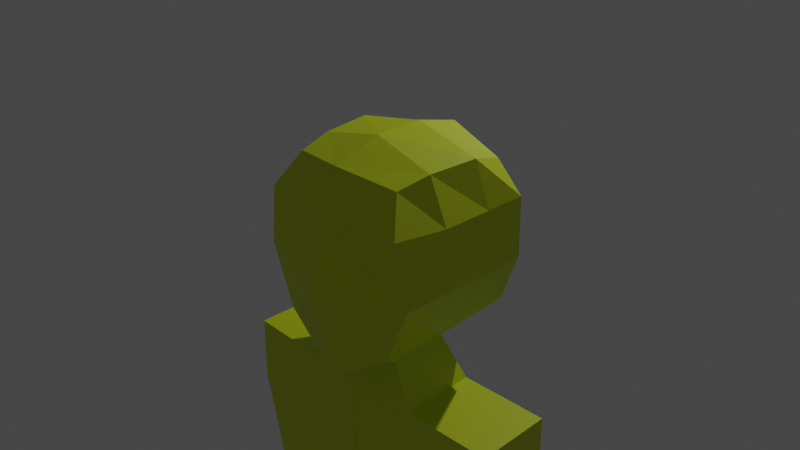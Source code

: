 # Source: better_low_poly.blend  (saved by Blender 2.90.8; exported with 4.5.12 LTS)
import bpy
from mathutils import Matrix  # noqa: F401  (used for matrix-valued properties, if any)

bpy.ops.wm.read_factory_settings(use_empty=True)
scene = bpy.context.scene
scene.name = 'Scene'

# ---- collections
col_collection = bpy.data.collections.new('Collection'); scene.collection.children.link(col_collection)

# ---- materials (node trees are filled in below, after node groups)
mat_material_001 = bpy.data.materials.new('Material.001')
mat_material_001.use_transparent_shadow = False

# ---- material node trees
mat_material_001.use_nodes = True; mat_material_001.node_tree.nodes.clear()
_N = mat_material_001.node_tree.nodes; _L = mat_material_001.node_tree.links
n0 = _N.new('ShaderNodeBsdfPrincipled'); n0.name = 'Principled BSDF'; n0.location = (10, 300)
n0.distribution = 'GGX'
n0.subsurface_method = 'BURLEY'
n0.inputs[0].default_value = (0.667, 0.8, 0.0, 1.0)
n0.inputs[3].default_value = 1.45
n0.inputs[27].default_value = (0.0, 0.0, 0.0, 1.0)
n0.inputs[28].default_value = 1.0
n1 = _N.new('ShaderNodeOutputMaterial'); n1.name = 'Material Output'; n1.location = (300, 300)
_L.new(n0.outputs[0], n1.inputs[0])
n1.is_active_output = True

# ---- world
world_world = bpy.data.worlds.new('World'); scene.world = world_world
world_world.use_nodes = True; world_world.node_tree.nodes.clear()
_N = world_world.node_tree.nodes; _L = world_world.node_tree.links
n0 = _N.new('ShaderNodeOutputWorld'); n0.name = 'World Output'; n0.location = (300, 300)
n1 = _N.new('ShaderNodeBackground'); n1.name = 'Background'; n1.location = (10, 300)
n1.inputs[0].default_value = (0.05088, 0.05088, 0.05088, 1.0)
_L.new(n1.outputs[0], n0.inputs[0])
n0.is_active_output = True
world_world.color = (0.05088, 0.05088, 0.05088)
world_world.use_sun_shadow = False
world_world.sun_shadow_jitter_overblur = 0.0

# ---- cameras
cam_camera = bpy.data.cameras.new('Camera')
cam_camera.clip_end = 100.0
cam_camera.ortho_scale = 7.314

# ---- lights
light_light = bpy.data.lights.new('Light', 'POINT')
light_light.transmission_factor = 0.0
light_light.energy = 1000.0
light_light.shadow_soft_size = 0.1
light_light.shadow_maximum_resolution = 0.006
light_light.use_absolute_resolution = True

# ---- meshes
me_cube_002 = bpy.data.meshes.new('Cube.002')
me_cube_002.from_pydata([(0.7232, -0.8459, -1.0), (0.6792, -0.6702, 0.7374), (0.7359, 0.7821, -0.9126), (0.7052, 0.6651, 0.6998), (-0.003859, -0.9195, -1.486), (-0.008171, -0.8445, 0.8404), (-0.002614, 0.7757, 0.8647), (-0.003084, 0.8248, -1.13), (0.9757, 0.728, 0.3506), (0.9745, 0.7419, -0.3091), (0.8813, -0.8875, 0.3626), (1.0, -0.8459, -0.3333), (0.0, 0.8391, 0.3333), (0.0, 0.8391, -0.3333), (0.0, -0.9582, 0.3333), (0.0, -1.181, -0.3333), (0.4273, -0.4651, -1.313), (0.408, 0.223, -1.289), (0.7921, 0.252, 0.832), (0.7369, -0.3, 0.8157), (0.0, 0.2774, -1.325), (-0.003633, -0.5895, -1.329), (0.0, 0.2774, 0.995), (0.0, -0.2842, 0.995), (1.0, 0.2774, -0.3333), (1.0, -0.2842, -0.3333), (0.9588, 0.2774, 0.3333), (0.9624, -0.3013, 0.3333), (0.7119, -0.5368, -1.759), (0.6926, 0.3269, -1.735), (0.0, 0.3798, -1.771), (-0.003633, -0.6628, -1.776), (0.7119, -0.5368, -2.501), (0.6926, 0.3269, -2.477), (-0.01235, 0.3798, -2.513), (-0.01598, -0.6628, -2.517), (0.7119, -0.5368, -1.759), (0.6926, 0.3269, -1.735), (0.7119, -0.5368, -2.501), (0.6926, 0.3269, -2.477), (1.735, -0.5139, -1.759), (1.716, 0.3498, -1.735), (1.735, -0.5139, -2.501), (1.716, 0.3498, -2.477), (0.7119, -0.5368, -2.501), (0.6926, 0.3269, -2.477), (-0.02742, 0.3798, -2.513), (-0.03105, -0.6628, -2.517), (0.7119, -0.5368, -2.501), (0.6926, 0.3269, -2.477), (1.735, -0.5139, -2.501), (1.716, 0.3498, -2.477), (0.7119, -0.5368, -2.501), (0.6926, 0.3269, -2.477), (-0.02742, 0.3798, -2.513), (-0.03105, -0.6628, -2.517), (0.7119, -0.5368, -2.501), (0.6926, 0.3269, -2.477), (1.735, -0.5139, -2.501), (1.716, 0.3498, -2.477), (0.759, -0.4777, -5.232), (0.7396, 0.386, -5.208), (-0.002336, 0.4389, -5.244), (-0.005968, -0.6037, -5.249), (0.759, -0.4777, -5.232), (0.7396, 0.386, -5.208), (1.158, -0.4548, -5.232), (1.138, 0.4089, -5.208)], [], [(12, 6, 3, 8), (27, 19, 1, 10), (21, 16, 0, 4), (19, 23, 5, 1), (10, 1, 5, 14), (0, 11, 15, 4), (11, 10, 14, 15), (16, 25, 11, 0), (25, 27, 10, 11), (7, 13, 9, 2), (13, 12, 8, 9), (9, 8, 26, 24), (24, 26, 27, 25), (2, 9, 24, 17), (17, 24, 25, 16), (3, 6, 22, 18), (18, 22, 23, 19), (7, 2, 17, 20), (20, 17, 29, 30), (8, 3, 18, 26), (26, 18, 19, 27), (30, 29, 33, 34), (21, 20, 30, 31), (17, 16, 28, 29), (16, 21, 31, 28), (33, 32, 44, 45), (32, 33, 39, 38), (28, 31, 35, 32), (31, 30, 34, 35), (36, 38, 42, 40), (29, 28, 36, 37), (28, 32, 38, 36), (33, 29, 37, 39), (41, 40, 42, 43), (39, 43, 51, 49), (39, 37, 41, 43), (37, 36, 40, 41), (50, 48, 56, 58), (47, 46, 54, 55), (42, 38, 48, 50), (38, 39, 49, 48), (32, 35, 47, 44), (35, 34, 46, 47), (43, 42, 50, 51), (34, 33, 45, 46), (59, 58, 66, 67), (57, 59, 67, 65), (48, 49, 57, 56), (46, 45, 53, 54), (45, 44, 52, 53), (49, 51, 59, 57), (51, 50, 58, 59), (44, 47, 55, 52), (62, 61, 60, 63), (64, 65, 67, 66), (52, 55, 63, 60), (55, 54, 62, 63), (58, 56, 64, 66), (56, 57, 65, 64), (54, 53, 61, 62), (53, 52, 60, 61)])
_uv = me_cube_002.uv_layers.new(name='UVMap')
_uv.uv.foreach_set('vector', [0.5417, 0.375, 0.625, 0.375, 0.625, 0.5, 0.5417, 0.5, 0.5417, 0.6667, 0.625, 0.6667, 0.625, 0.75, 0.5417, 0.75, 0.25, 0.6667, 0.375, 0.6667, 0.375, 0.75, 0.25, 0.75, 0.625, 0.6667, 0.75, 0.6667, 0.75, 0.75, 0.625, 0.75, 0.5417, 0.75, 0.625, 0.75, 0.625, 0.875, 0.5417, 0.875, 0.375, 0.75, 0.4583, 0.75, 0.4583, 0.875, 0.375, 0.875, 0.4583, 0.75, 0.5417, 0.75, 0.5417, 0.875, 0.4583, 0.875, 0.375, 0.6667, 0.4583, 0.6667, 0.4583, 0.75, 0.375, 0.75, 0.4583, 0.6667, 0.5417, 0.6667, 0.5417, 0.75, 0.4583, 0.75, 0.375, 0.375, 0.4583, 0.375, 0.4583, 0.5, 0.375, 0.5, 0.4583, 0.375, 0.5417, 0.375, 0.5417, 0.5, 0.4583, 0.5, 0.4583, 0.5, 0.5417, 0.5, 0.5417, 0.5833, 0.4583, 0.5833, 0.4583, 0.5833, 0.5417, 0.5833, 0.5417, 0.6667, 0.4583, 0.6667, 0.375, 0.5, 0.4583, 0.5, 0.4583, 0.5833, 0.375, 0.5833, 0.375, 0.5833, 0.4583, 0.5833, 0.4583, 0.6667, 0.375, 0.6667, 0.625, 0.5, 0.75, 0.5, 0.75, 0.5833, 0.625, 0.5833, 0.625, 0.5833, 0.75, 0.5833, 0.75, 0.6667, 0.625, 0.6667, 0.25, 0.5, 0.375, 0.5, 0.375, 0.5833, 0.25, 0.5833, 0.25, 0.5833, 0.375, 0.5833, 0.375, 0.5833, 0.25, 0.5833, 0.5417, 0.5, 0.625, 0.5, 0.625, 0.5833, 0.5417, 0.5833, 0.5417, 0.5833, 0.625, 0.5833, 0.625, 0.6667, 0.5417, 0.6667, 0.25, 0.5833, 0.375, 0.5833, 0.375, 0.5833, 0.25, 0.5833, 0.0, 0.0, 0.0, 0.0, 0.0, 0.0, 0.0, 0.0, 0.375, 0.5833, 0.375, 0.6667, 0.375, 0.6667, 0.375, 0.5833, 0.375, 0.6667, 0.25, 0.6667, 0.25, 0.6667, 0.375, 0.6667, 0.375, 0.5833, 0.375, 0.6667, 0.375, 0.6667, 0.375, 0.5833, 0.375, 0.6667, 0.375, 0.5833, 0.375, 0.5833, 0.375, 0.6667, 0.375, 0.6667, 0.25, 0.6667, 0.25, 0.6667, 0.375, 0.6667, 0.0, 0.0, 0.0, 0.0, 0.0, 0.0, 0.0, 0.0, 0.375, 0.6667, 0.375, 0.6667, 0.375, 0.6667, 0.375, 0.6667, 0.375, 0.5833, 0.375, 0.6667, 0.375, 0.6667, 0.375, 0.5833, 0.375, 0.6667, 0.375, 0.6667, 0.375, 0.6667, 0.375, 0.6667, 0.375, 0.5833, 0.375, 0.5833, 0.375, 0.5833, 0.375, 0.5833, 0.375, 0.5833, 0.375, 0.6667, 0.375, 0.6667, 0.375, 0.5833, 0.375, 0.5833, 0.375, 0.5833, 0.375, 0.5833, 0.375, 0.5833, 0.375, 0.5833, 0.375, 0.5833, 0.375, 0.5833, 0.375, 0.5833, 0.375, 0.5833, 0.375, 0.6667, 0.375, 0.6667, 0.375, 0.5833, 0.375, 0.6667, 0.375, 0.6667, 0.375, 0.6667, 0.375, 0.6667, 0.0, 0.0, 0.0, 0.0, 0.0, 0.0, 0.0, 0.0, 0.375, 0.6667, 0.375, 0.6667, 0.375, 0.6667, 0.375, 0.6667, 0.375, 0.6667, 0.375, 0.5833, 0.375, 0.5833, 0.375, 0.6667, 0.375, 0.6667, 0.25, 0.6667, 0.25, 0.6667, 0.375, 0.6667, 0.0, 0.0, 0.0, 0.0, 0.0, 0.0, 0.0, 0.0, 0.375, 0.5833, 0.375, 0.6667, 0.375, 0.6667, 0.375, 0.5833, 0.25, 0.5833, 0.375, 0.5833, 0.375, 0.5833, 0.25, 0.5833, 0.375, 0.5833, 0.375, 0.6667, 0.375, 0.6667, 0.375, 0.5833, 0.375, 0.5833, 0.375, 0.5833, 0.375, 0.5833, 0.375, 0.5833, 0.375, 0.6667, 0.375, 0.5833, 0.375, 0.5833, 0.375, 0.6667, 0.25, 0.5833, 0.375, 0.5833, 0.375, 0.5833, 0.25, 0.5833, 0.375, 0.5833, 0.375, 0.6667, 0.375, 0.6667, 0.375, 0.5833, 0.375, 0.5833, 0.375, 0.5833, 0.375, 0.5833, 0.375, 0.5833, 0.375, 0.5833, 0.375, 0.6667, 0.375, 0.6667, 0.375, 0.5833, 0.375, 0.6667, 0.25, 0.6667, 0.25, 0.6667, 0.375, 0.6667, 0.25, 0.5833, 0.375, 0.5833, 0.375, 0.6667, 0.25, 0.6667, 0.375, 0.6667, 0.375, 0.5833, 0.375, 0.5833, 0.375, 0.6667, 0.375, 0.6667, 0.25, 0.6667, 0.25, 0.6667, 0.375, 0.6667, 0.0, 0.0, 0.0, 0.0, 0.0, 0.0, 0.0, 0.0, 0.375, 0.6667, 0.375, 0.6667, 0.375, 0.6667, 0.375, 0.6667, 0.375, 0.6667, 0.375, 0.5833, 0.375, 0.5833, 0.375, 0.6667, 0.25, 0.5833, 0.375, 0.5833, 0.375, 0.5833, 0.25, 0.5833, 0.375, 0.5833, 0.375, 0.6667, 0.375, 0.6667, 0.375, 0.5833])
me_cube_002.materials.append(mat_material_001)
me_cube_002.use_remesh_fix_poles = True
me_cube_002.use_remesh_preserve_attributes = False
me_cube_002.use_mirror_vertex_groups = False
me_cube_002.update()

# ---- objects
ob_light = bpy.data.objects.new('Light', light_light)
ob_camera = bpy.data.objects.new('Camera', cam_camera)
ob_cube = bpy.data.objects.new('Cube', me_cube_002)

# ---- transforms, parenting, visibility, modifiers, constraints
ob_light.location = (0.2479, 6.612, 5.904)
ob_light.rotation_euler = (0.6503, 0.05522, 1.866)
ob_light.lock_rotations_4d = False
ob_light.empty_display_type = 'ARROWS'
ob_light.color = (0.0, 0.0, 0.0, 0.0)
ob_light.lineart.crease_threshold = 0.0
ob_camera.location = (7.359, -6.926, 4.958)
ob_camera.rotation_euler = (1.109, 0.0, 0.8149)
ob_camera.lock_rotations_4d = False
ob_camera.empty_display_type = 'ARROWS'
ob_camera.color = (0.0, 0.0, 0.0, 0.0)
ob_camera.display_type = 'WIRE'
ob_camera.lineart.crease_threshold = 0.0
ob_cube.location = (0.0, 0.0, 0.0)
ob_cube.lineart.crease_threshold = 0.0
_m = ob_cube.modifiers.new('Mirror', 'MIRROR')

# ---- collection membership
col_collection.objects.link(ob_light)
col_collection.objects.link(ob_camera)
col_collection.objects.link(ob_cube)

# ---- scene / render settings (as saved in the file)
scene.camera = ob_camera
scene.frame_start = 1; scene.frame_end = 250; scene.frame_set(135)
scene.render.engine = 'BLENDER_EEVEE_NEXT'
scene.cycles.use_denoising = False
scene.cycles.samples = 128
scene.cycles.sampling_pattern = 'TABULATED_SOBOL'
scene.cycles.use_adaptive_sampling = False
scene.cycles.use_light_tree = False
scene.view_settings.view_transform = 'Filmic'
bpy.context.view_layer.update()

